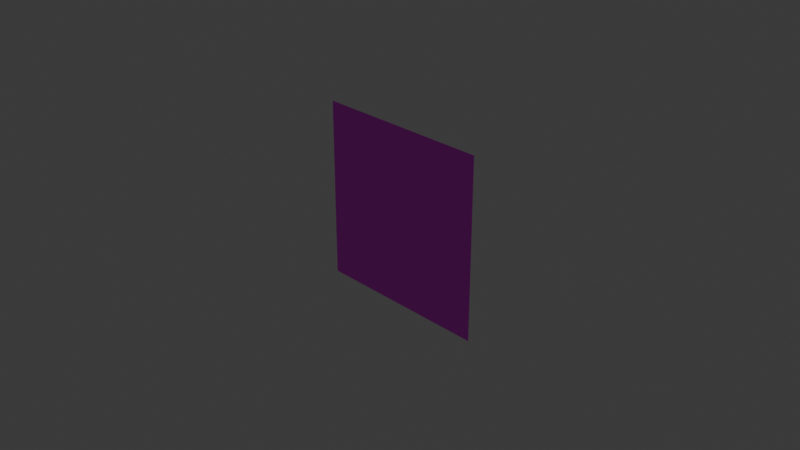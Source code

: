 # Source: plane.blend  (saved by Blender 4.1.24; exported with 4.5.12 LTS)
import bpy
from mathutils import Matrix  # noqa: F401  (used for matrix-valued properties, if any)

bpy.ops.wm.read_factory_settings(use_empty=True)
scene = bpy.context.scene
scene.name = 'Scene'

# ---- collections
col_collection = bpy.data.collections.new('Collection'); scene.collection.children.link(col_collection)

# ---- images (referenced by path relative to the original .blend; pixels are not part of the script)
import os
ASSET_DIR = os.environ.get("B2B_ASSET_DIR", "")  # directory of the original .blend (textures are referenced by path, not embedded)
HERE = os.path.dirname(os.path.abspath(__file__))  # packed textures are extracted next to this script under _unpacked/

def load_image(name, relpath, width, height, colorspace="sRGB"):
    """Load a texture the original file referenced (path relative to the .blend, or extracted next to this script)."""
    p = next((c for c in (os.path.join(HERE, relpath), os.path.join(ASSET_DIR, relpath)) if relpath and os.path.exists(c)), "")
    if p:
        img = bpy.data.images.load(p, check_existing=True)
        img.name = name
    else:  # same state as the original file: an image datablock whose file is absent (Cycles renders it pink)
        img = bpy.data.images.new(name, width, height)
        img.source = "FILE"
        img.filepath = "//" + (relpath or name)
    img.colorspace_settings.name = colorspace
    return img
img_plane_base_color = load_image('plane_base_color', 'plane_base_color.png', 1024, 1024, 'sRGB')

# ---- materials (node trees are filled in below, after node groups)
mat_material_001 = bpy.data.materials.new('Material.001')
mat_material_001.use_transparent_shadow = False

# ---- material node trees
mat_material_001.use_nodes = True; mat_material_001.node_tree.nodes.clear()
_N = mat_material_001.node_tree.nodes; _L = mat_material_001.node_tree.links
n0 = _N.new('ShaderNodeBsdfPrincipled'); n0.name = 'Principled BSDF'; n0.location = (10, 300)
n1 = _N.new('ShaderNodeOutputMaterial'); n1.name = 'Material Output'; n1.location = (300, 300)
n2 = _N.new('ShaderNodeTexImage'); n2.name = 'Image Texture'; n2.location = (-280, 275)
n2.image = img_plane_base_color
_L.new(n0.outputs[0], n1.inputs[0])
_L.new(n2.outputs[0], n0.inputs[0])
n1.is_active_output = True

# ---- world
world_world = bpy.data.worlds.new('World'); scene.world = world_world
world_world.use_nodes = True; world_world.node_tree.nodes.clear()
_N = world_world.node_tree.nodes; _L = world_world.node_tree.links
n0 = _N.new('ShaderNodeOutputWorld'); n0.name = 'World Output'; n0.location = (300, 300)
n1 = _N.new('ShaderNodeBackground'); n1.name = 'Background'; n1.location = (10, 300)
n1.inputs[0].default_value = (0.05088, 0.05088, 0.05088, 1.0)
_L.new(n1.outputs[0], n0.inputs[0])
n0.is_active_output = True
world_world.color = (0.05088, 0.05088, 0.05088)
world_world.use_sun_shadow = False
world_world.sun_shadow_jitter_overblur = 0.0

# ---- cameras
cam_camera = bpy.data.cameras.new('Camera')
cam_camera.clip_end = 100.0
cam_camera.ortho_scale = 7.314

# ---- lights
light_light = bpy.data.lights.new('Light', 'POINT')
light_light.transmission_factor = 0.0
light_light.energy = 1000.0
light_light.shadow_soft_size = 0.1
light_light.shadow_maximum_resolution = 0.006
light_light.use_absolute_resolution = True

# ---- meshes
me_plane = bpy.data.meshes.new('Plane')
me_plane.from_pydata([(-1.0, -1.0, 0.0), (1.0, -1.0, 0.0), (-1.0, 1.0, 0.0), (1.0, 1.0, 0.0)], [], [(0, 1, 3, 2)])
_uv = me_plane.uv_layers.new(name='UVMap')
_uv.uv.foreach_set('vector', [0.0009981, 0.000998, 0.999, 0.0009981, 0.999, 0.999, 0.000998, 0.999])
me_plane.materials.append(mat_material_001)
me_plane.update()

# ---- objects
ob_light = bpy.data.objects.new('Light', light_light)
ob_camera = bpy.data.objects.new('Camera', cam_camera)
ob_plane = bpy.data.objects.new('Plane', me_plane)

# ---- transforms, parenting, visibility, modifiers, constraints
ob_light.location = (4.076, 1.005, 5.904)
ob_light.rotation_euler = (0.6503, 0.05522, 1.866)
ob_light.lock_rotations_4d = False
ob_light.empty_display_type = 'ARROWS'
ob_light.color = (0.0, 0.0, 0.0, 0.0)
ob_light.lineart.crease_threshold = 0.0
ob_camera.location = (7.359, -6.926, 4.958)
ob_camera.rotation_euler = (1.109, 0.0, 0.8149)
ob_camera.lock_rotations_4d = False
ob_camera.empty_display_type = 'ARROWS'
ob_camera.color = (0.0, 0.0, 0.0, 0.0)
ob_camera.display_type = 'WIRE'
ob_camera.lineart.crease_threshold = 0.0
ob_plane.location = (0.0, 0.0, 0.0)
ob_plane.rotation_euler = (1.571, -0.0, 0.0)

# ---- collection membership
col_collection.objects.link(ob_light)
col_collection.objects.link(ob_camera)
col_collection.objects.link(ob_plane)

# ---- scene / render settings (as saved in the file)
scene.camera = ob_camera
scene.frame_start = 1; scene.frame_end = 250; scene.frame_set(1)
scene.render.engine = 'BLENDER_EEVEE_NEXT'
scene.cycles.sampling_pattern = 'TABULATED_SOBOL'
scene.eevee.ray_tracing_options.trace_max_roughness = 0.0
bpy.context.view_layer.update()
